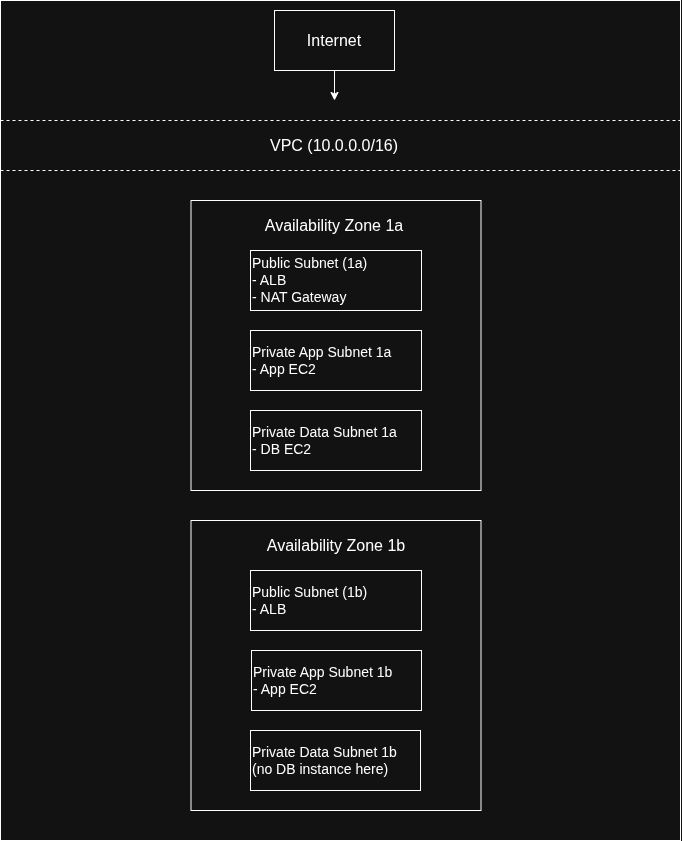

The diagram above was exported from draw.io. Its source (the exported page's mxGraphModel, read from the mxfile embedded in the PNG):
<mxGraphModel dx="1426" dy="785" grid="1" gridSize="10" guides="1" tooltips="1" connect="1" arrows="1" fold="1" page="1" pageScale="1" pageWidth="827" pageHeight="1169" math="0" shadow="0">
  <root>
    <mxCell id="0" />
    <mxCell id="1" parent="0" />
    <mxCell id="bWquwJu7q8e57i55IDjB-4" edge="1" parent="1" source="bWquwJu7q8e57i55IDjB-3" style="edgeStyle=orthogonalEdgeStyle;rounded=0;orthogonalLoop=1;jettySize=auto;html=1;">
      <mxGeometry relative="1" as="geometry">
        <mxPoint x="414" y="100" as="targetPoint" />
      </mxGeometry>
    </mxCell>
    <mxCell id="bWquwJu7q8e57i55IDjB-3" parent="1" style="rounded=0;whiteSpace=wrap;html=1;" value="&lt;font style=&quot;font-size: 16px;&quot;&gt;Internet&lt;/font&gt;" vertex="1">
      <mxGeometry height="60" width="120" x="354" y="10" as="geometry" />
    </mxCell>
    <mxCell id="bWquwJu7q8e57i55IDjB-6" edge="1" parent="1" style="endArrow=none;dashed=1;html=1;rounded=0;startSize=6;" value="">
      <mxGeometry height="50" relative="1" width="50" as="geometry">
        <mxPoint x="80" y="120" as="sourcePoint" />
        <mxPoint x="760" y="120" as="targetPoint" />
      </mxGeometry>
    </mxCell>
    <mxCell id="bWquwJu7q8e57i55IDjB-8" parent="1" style="text;html=1;whiteSpace=wrap;strokeColor=none;fillColor=none;align=center;verticalAlign=middle;rounded=0;" value="&lt;font style=&quot;font-size: 16px;&quot;&gt;VPC (10.0.0.0/16)&lt;/font&gt;" vertex="1">
      <mxGeometry height="30" width="140" x="344" y="130" as="geometry" />
    </mxCell>
    <mxCell id="bWquwJu7q8e57i55IDjB-12" edge="1" parent="1" style="endArrow=none;dashed=1;html=1;rounded=0;" value="">
      <mxGeometry height="50" relative="1" width="50" as="geometry">
        <mxPoint x="80" y="170" as="sourcePoint" />
        <mxPoint x="760" y="170" as="targetPoint" />
      </mxGeometry>
    </mxCell>
    <mxCell id="bWquwJu7q8e57i55IDjB-13" parent="1" style="whiteSpace=wrap;html=1;aspect=fixed;" value="" vertex="1">
      <mxGeometry height="290" width="290" x="270.5" y="200" as="geometry" />
    </mxCell>
    <mxCell id="bWquwJu7q8e57i55IDjB-14" parent="1" style="rounded=0;whiteSpace=wrap;html=1;align=left;" value="&lt;font style=&quot;font-size: 14px;&quot;&gt;Public Subnet (1a)&lt;/font&gt;&lt;div&gt;&lt;font style=&quot;font-size: 14px;&quot;&gt;- ALB&lt;/font&gt;&lt;/div&gt;&lt;div style=&quot;&quot;&gt;&lt;font style=&quot;font-size: 14px;&quot;&gt;- NAT Gateway&lt;/font&gt;&lt;/div&gt;" vertex="1">
      <mxGeometry height="60" width="171" x="330" y="250" as="geometry" />
    </mxCell>
    <mxCell id="bWquwJu7q8e57i55IDjB-15" parent="1" style="rounded=0;whiteSpace=wrap;html=1;align=left;" value="&lt;font style=&quot;font-size: 14px;&quot;&gt;P&lt;font style=&quot;&quot;&gt;rivate Data Subnet 1a&lt;/font&gt;&lt;/font&gt;&lt;div&gt;&lt;font style=&quot;font-size: 14px;&quot;&gt;- DB EC2&lt;/font&gt;&lt;/div&gt;" vertex="1">
      <mxGeometry height="60" width="171" x="330" y="410" as="geometry" />
    </mxCell>
    <mxCell id="bWquwJu7q8e57i55IDjB-16" parent="1" style="rounded=0;whiteSpace=wrap;html=1;align=left;" value="&lt;font style=&quot;font-size: 14px;&quot;&gt;Private App Subnet 1a&lt;/font&gt;&lt;div&gt;&lt;font style=&quot;font-size: 14px;&quot;&gt;- App EC2&lt;/font&gt;&lt;/div&gt;" vertex="1">
      <mxGeometry height="60" width="171" x="330" y="330" as="geometry" />
    </mxCell>
    <mxCell id="bWquwJu7q8e57i55IDjB-17" parent="1" style="text;html=1;whiteSpace=wrap;strokeColor=none;fillColor=none;align=center;verticalAlign=middle;rounded=0;" value="&lt;font style=&quot;font-size: 16px;&quot;&gt;Availability Zone 1a&lt;/font&gt;" vertex="1">
      <mxGeometry height="30" width="160" x="334" y="210" as="geometry" />
    </mxCell>
    <mxCell id="bWquwJu7q8e57i55IDjB-20" parent="1" style="whiteSpace=wrap;html=1;aspect=fixed;" value="" vertex="1">
      <mxGeometry height="290" width="290" x="270.5" y="520" as="geometry" />
    </mxCell>
    <mxCell id="bWquwJu7q8e57i55IDjB-21" parent="1" style="text;html=1;whiteSpace=wrap;strokeColor=none;fillColor=none;align=center;verticalAlign=middle;rounded=0;" value="&lt;font style=&quot;font-size: 16px;&quot;&gt;Availability Zone 1b&lt;/font&gt;" vertex="1">
      <mxGeometry height="30" width="160" x="335.5" y="530" as="geometry" />
    </mxCell>
    <mxCell id="bWquwJu7q8e57i55IDjB-22" parent="1" style="rounded=0;whiteSpace=wrap;html=1;align=left;" value="&lt;font style=&quot;font-size: 14px;&quot;&gt;Public Subnet (1b)&lt;/font&gt;&lt;div&gt;&lt;font style=&quot;font-size: 14px;&quot;&gt;- ALB&lt;/font&gt;&lt;/div&gt;" vertex="1">
      <mxGeometry height="60" width="171" x="330" y="570" as="geometry" />
    </mxCell>
    <mxCell id="bWquwJu7q8e57i55IDjB-23" parent="1" style="rounded=0;whiteSpace=wrap;html=1;align=left;" value="&lt;font style=&quot;font-size: 14px;&quot;&gt;Private App Subnet 1b&lt;/font&gt;&lt;div&gt;&lt;font style=&quot;font-size: 14px;&quot;&gt;- App EC2&lt;/font&gt;&lt;/div&gt;" vertex="1">
      <mxGeometry height="60" width="170" x="331" y="650" as="geometry" />
    </mxCell>
    <mxCell id="bWquwJu7q8e57i55IDjB-24" parent="1" style="rounded=0;whiteSpace=wrap;html=1;align=left;" value="&lt;font style=&quot;font-size: 14px;&quot;&gt;Private Data Subnet 1b&lt;/font&gt;&lt;div&gt;&lt;font style=&quot;font-size: 14px;&quot;&gt;(no DB instance here)&lt;/font&gt;&lt;/div&gt;" vertex="1">
      <mxGeometry height="60" width="170" x="330" y="730" as="geometry" />
    </mxCell>
    <mxCell id="bWquwJu7q8e57i55IDjB-28" parent="1" style="rounded=0;whiteSpace=wrap;html=1;fillColor=none;" value="" vertex="1">
      <mxGeometry height="840" width="680" x="80" as="geometry" />
    </mxCell>
  </root>
</mxGraphModel>